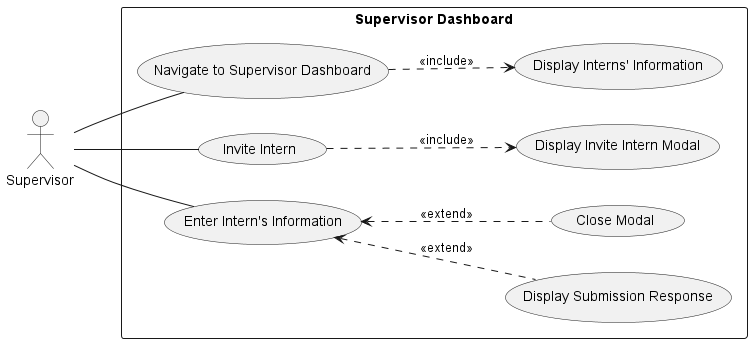

The diagram above was rendered by PlantUML. Its source (embedded in the PNG):
@startuml internmonitoring_use_case_diagram

left to right direction

actor Supervisor as User

rectangle "Supervisor Dashboard" {
  usecase UC1 as "Navigate to Supervisor Dashboard"
  usecase "Display Interns' Information" as UC2
  usecase "Invite Intern" as UC3
  usecase "Display Invite Intern Modal" as UC4
  usecase "Enter Intern's Information" as UC5
  usecase "Display Submission Response" as UC6
  usecase "Close Modal" as UC7
}
User -- UC1
UC1 ..> UC2 : <<include>>
User -- UC3
UC3 ..> UC4 : <<include>>
User -- UC5
UC5 <.. UC6 : <<extend>>
UC5 <.. UC7 : <<extend>>

@enduml